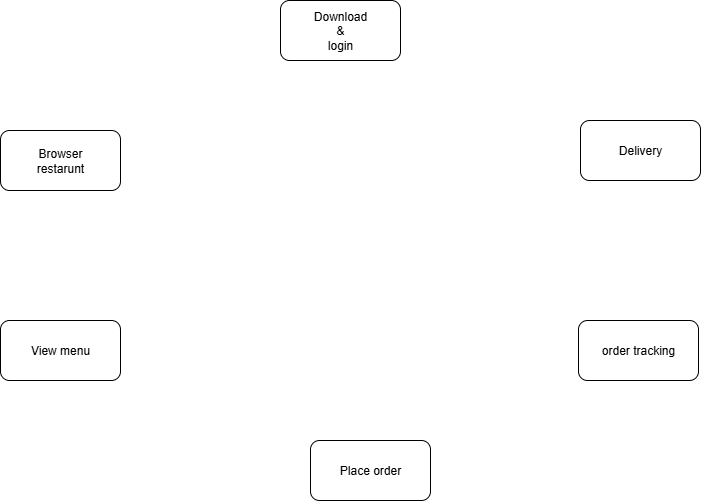

The diagram above was exported from draw.io. Its source (the exported page's mxGraphModel, read from the mxfile embedded in the PNG):
<mxGraphModel dx="1042" dy="527" grid="1" gridSize="10" guides="1" tooltips="1" connect="1" arrows="1" fold="1" page="1" pageScale="1" pageWidth="850" pageHeight="1100" math="0" shadow="0">
  <root>
    <mxCell id="0" />
    <mxCell id="1" parent="0" />
    <mxCell id="ej_XP7bkAmXKidpzXPSx-1" value="Download&lt;div&gt;&amp;amp;&lt;/div&gt;&lt;div&gt;login&lt;/div&gt;" style="rounded=1;whiteSpace=wrap;html=1;" vertex="1" parent="1">
      <mxGeometry x="350" y="80" width="120" height="60" as="geometry" />
    </mxCell>
    <mxCell id="ej_XP7bkAmXKidpzXPSx-2" value="Browser&lt;div&gt;restarunt&lt;/div&gt;" style="rounded=1;whiteSpace=wrap;html=1;" vertex="1" parent="1">
      <mxGeometry x="70" y="210" width="120" height="60" as="geometry" />
    </mxCell>
    <mxCell id="ej_XP7bkAmXKidpzXPSx-3" value="View menu" style="rounded=1;whiteSpace=wrap;html=1;" vertex="1" parent="1">
      <mxGeometry x="70" y="400" width="120" height="60" as="geometry" />
    </mxCell>
    <mxCell id="ej_XP7bkAmXKidpzXPSx-4" value="Place order" style="rounded=1;whiteSpace=wrap;html=1;" vertex="1" parent="1">
      <mxGeometry x="380" y="520" width="120" height="60" as="geometry" />
    </mxCell>
    <mxCell id="ej_XP7bkAmXKidpzXPSx-5" value="order tracking" style="rounded=1;whiteSpace=wrap;html=1;" vertex="1" parent="1">
      <mxGeometry x="648" y="400" width="120" height="60" as="geometry" />
    </mxCell>
    <mxCell id="ej_XP7bkAmXKidpzXPSx-6" value="Delivery" style="rounded=1;whiteSpace=wrap;html=1;" vertex="1" parent="1">
      <mxGeometry x="650" y="200" width="120" height="60" as="geometry" />
    </mxCell>
  </root>
</mxGraphModel>